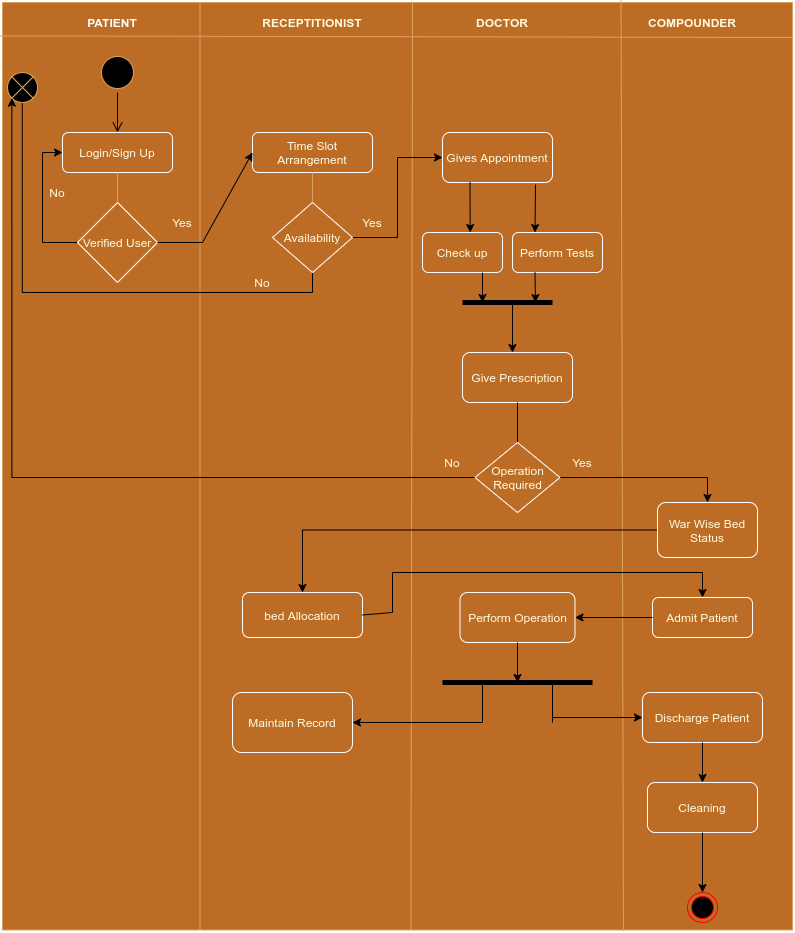

The diagram above was exported from draw.io. Its source (the exported page's mxGraphModel, read from the mxfile embedded in the PNG):
<mxGraphModel dx="868" dy="498" grid="1" gridSize="10" guides="1" tooltips="1" connect="1" arrows="1" fold="1" page="1" pageScale="1" pageWidth="850" pageHeight="1100" background="#283618" math="0" shadow="0">
  <root>
    <mxCell id="0" />
    <mxCell id="1" parent="0" />
    <mxCell id="pBCz-XJeSE0W6Bzr7abn-1" value="" style="rounded=0;whiteSpace=wrap;html=1;rotation=90;fillColor=#BC6C25;strokeColor=#DDA15E;fontColor=#FEFAE0;" parent="1" vertex="1">
      <mxGeometry x="-48.75" y="88.75" width="927.5" height="790" as="geometry" />
    </mxCell>
    <mxCell id="pBCz-XJeSE0W6Bzr7abn-2" value="" style="endArrow=none;html=1;entryX=0;entryY=0.75;entryDx=0;entryDy=0;exitX=1;exitY=0.75;exitDx=0;exitDy=0;strokeColor=#DDA15E;fontColor=#FEFAE0;labelBackgroundColor=#283618;" parent="1" source="pBCz-XJeSE0W6Bzr7abn-1" target="pBCz-XJeSE0W6Bzr7abn-1" edge="1">
      <mxGeometry width="50" height="50" relative="1" as="geometry">
        <mxPoint x="400" y="610" as="sourcePoint" />
        <mxPoint x="450" y="560" as="targetPoint" />
      </mxGeometry>
    </mxCell>
    <mxCell id="pBCz-XJeSE0W6Bzr7abn-3" value="" style="endArrow=none;html=1;entryX=0;entryY=0.481;entryDx=0;entryDy=0;exitX=1;exitY=0.483;exitDx=0;exitDy=0;entryPerimeter=0;exitPerimeter=0;strokeColor=#DDA15E;fontColor=#FEFAE0;labelBackgroundColor=#283618;" parent="1" source="pBCz-XJeSE0W6Bzr7abn-1" target="pBCz-XJeSE0W6Bzr7abn-1" edge="1">
      <mxGeometry width="50" height="50" relative="1" as="geometry">
        <mxPoint x="400" y="250" as="sourcePoint" />
        <mxPoint x="450" y="200" as="targetPoint" />
      </mxGeometry>
    </mxCell>
    <mxCell id="pBCz-XJeSE0W6Bzr7abn-4" value="" style="endArrow=none;html=1;entryX=-0.002;entryY=0.217;entryDx=0;entryDy=0;exitX=1.001;exitY=0.214;exitDx=0;exitDy=0;entryPerimeter=0;exitPerimeter=0;strokeColor=#DDA15E;fontColor=#FEFAE0;labelBackgroundColor=#283618;" parent="1" source="pBCz-XJeSE0W6Bzr7abn-1" target="pBCz-XJeSE0W6Bzr7abn-1" edge="1">
      <mxGeometry width="50" height="50" relative="1" as="geometry">
        <mxPoint x="400" y="110" as="sourcePoint" />
        <mxPoint x="450" y="60" as="targetPoint" />
      </mxGeometry>
    </mxCell>
    <mxCell id="pBCz-XJeSE0W6Bzr7abn-5" value="" style="endArrow=none;html=1;exitX=0.036;exitY=1.003;exitDx=0;exitDy=0;exitPerimeter=0;strokeColor=#DDA15E;fontColor=#FEFAE0;labelBackgroundColor=#283618;" parent="1" source="pBCz-XJeSE0W6Bzr7abn-1" edge="1">
      <mxGeometry width="50" height="50" relative="1" as="geometry">
        <mxPoint x="400" y="80" as="sourcePoint" />
        <mxPoint x="810" y="55" as="targetPoint" />
      </mxGeometry>
    </mxCell>
    <mxCell id="pBCz-XJeSE0W6Bzr7abn-6" value="PATIENT" style="text;html=1;strokeColor=none;fillColor=none;align=center;verticalAlign=middle;whiteSpace=wrap;rounded=0;fontStyle=1;fontColor=#FFFFFF;" parent="1" vertex="1">
      <mxGeometry x="110" y="30" width="40" height="20" as="geometry" />
    </mxCell>
    <mxCell id="pBCz-XJeSE0W6Bzr7abn-7" value="RECEPTITIONIST" style="text;html=1;strokeColor=none;fillColor=none;align=center;verticalAlign=middle;whiteSpace=wrap;rounded=0;fontColor=#FEFAE0;fontStyle=1" parent="1" vertex="1">
      <mxGeometry x="310" y="30" width="40" height="20" as="geometry" />
    </mxCell>
    <mxCell id="pBCz-XJeSE0W6Bzr7abn-8" value="DOCTOR" style="text;html=1;strokeColor=none;fillColor=none;align=center;verticalAlign=middle;whiteSpace=wrap;rounded=0;fontColor=#FEFAE0;fontStyle=1" parent="1" vertex="1">
      <mxGeometry x="500" y="30" width="40" height="20" as="geometry" />
    </mxCell>
    <mxCell id="pBCz-XJeSE0W6Bzr7abn-9" value="COMPOUNDER" style="text;html=1;strokeColor=none;fillColor=none;align=center;verticalAlign=middle;whiteSpace=wrap;rounded=0;fontColor=#FEFAE0;fontStyle=1" parent="1" vertex="1">
      <mxGeometry x="690" y="30" width="40" height="20" as="geometry" />
    </mxCell>
    <mxCell id="pBCz-XJeSE0W6Bzr7abn-12" value="" style="ellipse;html=1;shape=startState;strokeColor=#DDA15E;fontColor=#FEFAE0;fillColor=#000000;" parent="1" vertex="1">
      <mxGeometry x="115" y="70" width="40" height="40" as="geometry" />
    </mxCell>
    <mxCell id="pBCz-XJeSE0W6Bzr7abn-13" value="" style="edgeStyle=orthogonalEdgeStyle;html=1;verticalAlign=bottom;endArrow=open;endSize=8;fontColor=#FEFAE0;labelBackgroundColor=#283618;" parent="1" source="pBCz-XJeSE0W6Bzr7abn-12" edge="1">
      <mxGeometry relative="1" as="geometry">
        <mxPoint x="135" y="150" as="targetPoint" />
      </mxGeometry>
    </mxCell>
    <mxCell id="pBCz-XJeSE0W6Bzr7abn-14" value="Login/Sign Up" style="rounded=1;whiteSpace=wrap;html=1;fillColor=#BC6C25;fontColor=#FEFAE0;strokeColor=#FFFFFF;" parent="1" vertex="1">
      <mxGeometry x="80" y="150" width="110" height="40" as="geometry" />
    </mxCell>
    <mxCell id="pBCz-XJeSE0W6Bzr7abn-15" value="" style="endArrow=none;html=1;entryX=0.5;entryY=1;entryDx=0;entryDy=0;strokeColor=#DDA15E;fontColor=#FEFAE0;labelBackgroundColor=#283618;" parent="1" target="pBCz-XJeSE0W6Bzr7abn-14" edge="1">
      <mxGeometry width="50" height="50" relative="1" as="geometry">
        <mxPoint x="135" y="240" as="sourcePoint" />
        <mxPoint x="450" y="210" as="targetPoint" />
      </mxGeometry>
    </mxCell>
    <mxCell id="pBCz-XJeSE0W6Bzr7abn-20" style="edgeStyle=orthogonalEdgeStyle;rounded=0;orthogonalLoop=1;jettySize=auto;html=1;exitX=0;exitY=0.5;exitDx=0;exitDy=0;entryX=0;entryY=0.5;entryDx=0;entryDy=0;fontColor=#FEFAE0;labelBackgroundColor=#283618;" parent="1" source="pBCz-XJeSE0W6Bzr7abn-17" target="pBCz-XJeSE0W6Bzr7abn-14" edge="1">
      <mxGeometry relative="1" as="geometry" />
    </mxCell>
    <mxCell id="pBCz-XJeSE0W6Bzr7abn-17" value="Verified User" style="rhombus;whiteSpace=wrap;html=1;fillColor=#BC6C25;fontColor=#FEFAE0;strokeColor=#FFFFFF;" parent="1" vertex="1">
      <mxGeometry x="95" y="220" width="80" height="80" as="geometry" />
    </mxCell>
    <mxCell id="pBCz-XJeSE0W6Bzr7abn-21" value="Yes" style="text;html=1;strokeColor=none;fillColor=none;align=center;verticalAlign=middle;whiteSpace=wrap;rounded=0;fontColor=#FEFAE0;" parent="1" vertex="1">
      <mxGeometry x="180" y="230" width="40" height="20" as="geometry" />
    </mxCell>
    <mxCell id="pBCz-XJeSE0W6Bzr7abn-22" value="No" style="text;html=1;strokeColor=none;fillColor=none;align=center;verticalAlign=middle;whiteSpace=wrap;rounded=0;fontColor=#FEFAE0;" parent="1" vertex="1">
      <mxGeometry x="55" y="200" width="40" height="20" as="geometry" />
    </mxCell>
    <mxCell id="pBCz-XJeSE0W6Bzr7abn-23" value="Gives Appointment" style="rounded=1;whiteSpace=wrap;html=1;fillColor=#BC6C25;fontColor=#FEFAE0;strokeColor=#FFFFFF;" parent="1" vertex="1">
      <mxGeometry x="460" y="150" width="110" height="50" as="geometry" />
    </mxCell>
    <mxCell id="pBCz-XJeSE0W6Bzr7abn-24" value="Time Slot Arrangement" style="rounded=1;whiteSpace=wrap;html=1;fillColor=#BC6C25;fontColor=#FEFAE0;strokeColor=#FFFFFF;" parent="1" vertex="1">
      <mxGeometry x="270" y="150" width="120" height="40" as="geometry" />
    </mxCell>
    <mxCell id="pBCz-XJeSE0W6Bzr7abn-30" value="" style="endArrow=none;html=1;exitX=1;exitY=0.5;exitDx=0;exitDy=0;fontColor=#FEFAE0;labelBackgroundColor=#283618;" parent="1" source="pBCz-XJeSE0W6Bzr7abn-17" edge="1">
      <mxGeometry width="50" height="50" relative="1" as="geometry">
        <mxPoint x="400" y="350" as="sourcePoint" />
        <mxPoint x="220" y="260" as="targetPoint" />
      </mxGeometry>
    </mxCell>
    <mxCell id="pBCz-XJeSE0W6Bzr7abn-32" value="" style="endArrow=classic;html=1;entryX=0;entryY=0.5;entryDx=0;entryDy=0;fontColor=#FEFAE0;labelBackgroundColor=#283618;" parent="1" target="pBCz-XJeSE0W6Bzr7abn-24" edge="1">
      <mxGeometry width="50" height="50" relative="1" as="geometry">
        <mxPoint x="220" y="260" as="sourcePoint" />
        <mxPoint x="450" y="210" as="targetPoint" />
      </mxGeometry>
    </mxCell>
    <mxCell id="pBCz-XJeSE0W6Bzr7abn-33" value="" style="endArrow=none;html=1;entryX=0.5;entryY=1;entryDx=0;entryDy=0;strokeColor=#DDA15E;fontColor=#FEFAE0;labelBackgroundColor=#283618;" parent="1" source="pBCz-XJeSE0W6Bzr7abn-34" target="pBCz-XJeSE0W6Bzr7abn-24" edge="1">
      <mxGeometry width="50" height="50" relative="1" as="geometry">
        <mxPoint x="400" y="260" as="sourcePoint" />
        <mxPoint x="450" y="210" as="targetPoint" />
      </mxGeometry>
    </mxCell>
    <mxCell id="pBCz-XJeSE0W6Bzr7abn-35" style="edgeStyle=orthogonalEdgeStyle;rounded=0;orthogonalLoop=1;jettySize=auto;html=1;exitX=1;exitY=0.5;exitDx=0;exitDy=0;entryX=0;entryY=0.5;entryDx=0;entryDy=0;fontColor=#FEFAE0;labelBackgroundColor=#283618;" parent="1" source="pBCz-XJeSE0W6Bzr7abn-34" target="pBCz-XJeSE0W6Bzr7abn-23" edge="1">
      <mxGeometry relative="1" as="geometry" />
    </mxCell>
    <mxCell id="pBCz-XJeSE0W6Bzr7abn-38" style="edgeStyle=orthogonalEdgeStyle;rounded=0;orthogonalLoop=1;jettySize=auto;html=1;entryX=0.095;entryY=0.975;entryDx=0;entryDy=0;entryPerimeter=0;fontColor=#FEFAE0;labelBackgroundColor=#283618;" parent="1" source="pBCz-XJeSE0W6Bzr7abn-34" target="pBCz-XJeSE0W6Bzr7abn-1" edge="1">
      <mxGeometry relative="1" as="geometry" />
    </mxCell>
    <mxCell id="pBCz-XJeSE0W6Bzr7abn-34" value="Availability" style="rhombus;whiteSpace=wrap;html=1;fillColor=#BC6C25;fontColor=#FEFAE0;strokeColor=#FFFFFF;" parent="1" vertex="1">
      <mxGeometry x="290" y="220" width="80" height="70" as="geometry" />
    </mxCell>
    <mxCell id="pBCz-XJeSE0W6Bzr7abn-36" value="Yes" style="text;html=1;strokeColor=none;fillColor=none;align=center;verticalAlign=middle;whiteSpace=wrap;rounded=0;fontColor=#FEFAE0;" parent="1" vertex="1">
      <mxGeometry x="370" y="230" width="40" height="20" as="geometry" />
    </mxCell>
    <mxCell id="pBCz-XJeSE0W6Bzr7abn-37" value="" style="verticalLabelPosition=bottom;verticalAlign=top;html=1;shape=mxgraph.flowchart.or;strokeColor=#DDA15E;fontColor=#FEFAE0;fillColor=#000000;" parent="1" vertex="1">
      <mxGeometry x="25" y="90" width="30" height="30" as="geometry" />
    </mxCell>
    <mxCell id="pBCz-XJeSE0W6Bzr7abn-40" value="No" style="text;html=1;strokeColor=none;fillColor=none;align=center;verticalAlign=middle;whiteSpace=wrap;rounded=0;fontColor=#FEFAE0;" parent="1" vertex="1">
      <mxGeometry x="260" y="290" width="40" height="20" as="geometry" />
    </mxCell>
    <mxCell id="pBCz-XJeSE0W6Bzr7abn-41" value="" style="endArrow=classic;html=1;exitX=0.25;exitY=1;exitDx=0;exitDy=0;entryX=0.596;entryY=0;entryDx=0;entryDy=0;entryPerimeter=0;fontColor=#FEFAE0;labelBackgroundColor=#283618;" parent="1" source="pBCz-XJeSE0W6Bzr7abn-23" target="pBCz-XJeSE0W6Bzr7abn-43" edge="1">
      <mxGeometry width="50" height="50" relative="1" as="geometry">
        <mxPoint x="400" y="260" as="sourcePoint" />
        <mxPoint x="450" y="210" as="targetPoint" />
      </mxGeometry>
    </mxCell>
    <mxCell id="pBCz-XJeSE0W6Bzr7abn-42" value="" style="endArrow=classic;html=1;entryX=0.25;entryY=0;entryDx=0;entryDy=0;fontColor=#FEFAE0;labelBackgroundColor=#283618;" parent="1" target="pBCz-XJeSE0W6Bzr7abn-44" edge="1">
      <mxGeometry width="50" height="50" relative="1" as="geometry">
        <mxPoint x="553" y="202" as="sourcePoint" />
        <mxPoint x="550" y="250" as="targetPoint" />
      </mxGeometry>
    </mxCell>
    <mxCell id="pBCz-XJeSE0W6Bzr7abn-43" value="Check up" style="rounded=1;whiteSpace=wrap;html=1;fillColor=#BC6C25;fontColor=#FEFAE0;strokeColor=#FFFFFF;" parent="1" vertex="1">
      <mxGeometry x="440" y="250" width="80" height="40" as="geometry" />
    </mxCell>
    <mxCell id="pBCz-XJeSE0W6Bzr7abn-44" value="Perform Tests" style="rounded=1;whiteSpace=wrap;html=1;fillColor=#BC6C25;fontColor=#FEFAE0;strokeColor=#FFFFFF;" parent="1" vertex="1">
      <mxGeometry x="530" y="250" width="90" height="40" as="geometry" />
    </mxCell>
    <mxCell id="pBCz-XJeSE0W6Bzr7abn-47" value="" style="endArrow=none;html=1;strokeWidth=5;fontColor=#FEFAE0;labelBackgroundColor=#283618;" parent="1" edge="1">
      <mxGeometry width="50" height="50" relative="1" as="geometry">
        <mxPoint x="480" y="320" as="sourcePoint" />
        <mxPoint x="570" y="320" as="targetPoint" />
        <Array as="points">
          <mxPoint x="520" y="320" />
        </Array>
      </mxGeometry>
    </mxCell>
    <mxCell id="pBCz-XJeSE0W6Bzr7abn-48" value="" style="endArrow=classic;html=1;strokeWidth=1;exitX=0.75;exitY=1;exitDx=0;exitDy=0;fontColor=#FEFAE0;labelBackgroundColor=#283618;" parent="1" source="pBCz-XJeSE0W6Bzr7abn-43" edge="1">
      <mxGeometry width="50" height="50" relative="1" as="geometry">
        <mxPoint x="400" y="350" as="sourcePoint" />
        <mxPoint x="500" y="320" as="targetPoint" />
      </mxGeometry>
    </mxCell>
    <mxCell id="pBCz-XJeSE0W6Bzr7abn-50" value="" style="endArrow=classic;html=1;strokeWidth=1;exitX=0.25;exitY=1;exitDx=0;exitDy=0;fontColor=#FEFAE0;labelBackgroundColor=#283618;" parent="1" source="pBCz-XJeSE0W6Bzr7abn-44" edge="1">
      <mxGeometry width="50" height="50" relative="1" as="geometry">
        <mxPoint x="400" y="350" as="sourcePoint" />
        <mxPoint x="553" y="320" as="targetPoint" />
      </mxGeometry>
    </mxCell>
    <mxCell id="pBCz-XJeSE0W6Bzr7abn-51" value="" style="endArrow=classic;html=1;strokeWidth=1;fontColor=#FEFAE0;labelBackgroundColor=#283618;" parent="1" edge="1">
      <mxGeometry width="50" height="50" relative="1" as="geometry">
        <mxPoint x="530" y="320" as="sourcePoint" />
        <mxPoint x="530" y="370" as="targetPoint" />
      </mxGeometry>
    </mxCell>
    <mxCell id="pBCz-XJeSE0W6Bzr7abn-52" value="Give Prescription" style="rounded=1;whiteSpace=wrap;html=1;fillColor=#BC6C25;fontColor=#FEFAE0;strokeColor=#FFFFFF;" parent="1" vertex="1">
      <mxGeometry x="480" y="370" width="110" height="50" as="geometry" />
    </mxCell>
    <mxCell id="pBCz-XJeSE0W6Bzr7abn-55" value="" style="endArrow=none;html=1;strokeWidth=1;entryX=0.5;entryY=1;entryDx=0;entryDy=0;fontColor=#FEFAE0;labelBackgroundColor=#283618;" parent="1" source="pBCz-XJeSE0W6Bzr7abn-56" target="pBCz-XJeSE0W6Bzr7abn-52" edge="1">
      <mxGeometry width="50" height="50" relative="1" as="geometry">
        <mxPoint x="400" y="350" as="sourcePoint" />
        <mxPoint x="450" y="300" as="targetPoint" />
      </mxGeometry>
    </mxCell>
    <mxCell id="pBCz-XJeSE0W6Bzr7abn-57" style="edgeStyle=orthogonalEdgeStyle;rounded=0;orthogonalLoop=1;jettySize=auto;html=1;entryX=0.145;entryY=0.855;entryDx=0;entryDy=0;entryPerimeter=0;strokeWidth=1;fontColor=#FEFAE0;labelBackgroundColor=#283618;" parent="1" source="pBCz-XJeSE0W6Bzr7abn-56" target="pBCz-XJeSE0W6Bzr7abn-37" edge="1">
      <mxGeometry relative="1" as="geometry" />
    </mxCell>
    <mxCell id="pBCz-XJeSE0W6Bzr7abn-76" style="edgeStyle=orthogonalEdgeStyle;rounded=0;orthogonalLoop=1;jettySize=auto;html=1;entryX=0.5;entryY=0;entryDx=0;entryDy=0;strokeWidth=1;fontColor=#FEFAE0;labelBackgroundColor=#283618;" parent="1" source="pBCz-XJeSE0W6Bzr7abn-56" target="pBCz-XJeSE0W6Bzr7abn-72" edge="1">
      <mxGeometry relative="1" as="geometry" />
    </mxCell>
    <mxCell id="pBCz-XJeSE0W6Bzr7abn-56" value="Operation&lt;br&gt;Required" style="rhombus;whiteSpace=wrap;html=1;fillColor=#BC6C25;fontColor=#FEFAE0;strokeColor=#FFFFFF;" parent="1" vertex="1">
      <mxGeometry x="492.5" y="460" width="85" height="70" as="geometry" />
    </mxCell>
    <mxCell id="pBCz-XJeSE0W6Bzr7abn-58" value="No" style="text;html=1;strokeColor=none;fillColor=none;align=center;verticalAlign=middle;whiteSpace=wrap;rounded=0;fontColor=#FEFAE0;" parent="1" vertex="1">
      <mxGeometry x="450" y="470" width="40" height="20" as="geometry" />
    </mxCell>
    <mxCell id="pBCz-XJeSE0W6Bzr7abn-59" value="Perform Operation" style="rounded=1;whiteSpace=wrap;html=1;fillColor=#BC6C25;fontColor=#FEFAE0;strokeColor=#FFFFFF;" parent="1" vertex="1">
      <mxGeometry x="477.5" y="610" width="115" height="50" as="geometry" />
    </mxCell>
    <mxCell id="pBCz-XJeSE0W6Bzr7abn-61" value="Yes" style="text;html=1;strokeColor=none;fillColor=none;align=center;verticalAlign=middle;whiteSpace=wrap;rounded=0;fontColor=#FEFAE0;" parent="1" vertex="1">
      <mxGeometry x="580" y="470" width="40" height="20" as="geometry" />
    </mxCell>
    <mxCell id="pBCz-XJeSE0W6Bzr7abn-62" value="Admit Patient" style="rounded=1;whiteSpace=wrap;html=1;fillColor=#BC6C25;fontColor=#FEFAE0;strokeColor=#FFFFFF;" parent="1" vertex="1">
      <mxGeometry x="670" y="615" width="100" height="40" as="geometry" />
    </mxCell>
    <mxCell id="pBCz-XJeSE0W6Bzr7abn-68" value="Discharge Patient" style="rounded=1;whiteSpace=wrap;html=1;fillColor=#BC6C25;fontColor=#FEFAE0;strokeColor=#FFFFFF;" parent="1" vertex="1">
      <mxGeometry x="660" y="710" width="120" height="50" as="geometry" />
    </mxCell>
    <mxCell id="pBCz-XJeSE0W6Bzr7abn-71" value="bed Allocation" style="rounded=1;whiteSpace=wrap;html=1;fillColor=#BC6C25;fontColor=#FEFAE0;strokeColor=#FFFFFF;" parent="1" vertex="1">
      <mxGeometry x="260" y="610" width="120" height="45" as="geometry" />
    </mxCell>
    <mxCell id="pBCz-XJeSE0W6Bzr7abn-75" style="edgeStyle=orthogonalEdgeStyle;rounded=0;orthogonalLoop=1;jettySize=auto;html=1;entryX=0.5;entryY=0;entryDx=0;entryDy=0;strokeWidth=1;fontColor=#FEFAE0;labelBackgroundColor=#283618;" parent="1" source="pBCz-XJeSE0W6Bzr7abn-72" target="pBCz-XJeSE0W6Bzr7abn-71" edge="1">
      <mxGeometry relative="1" as="geometry" />
    </mxCell>
    <mxCell id="pBCz-XJeSE0W6Bzr7abn-72" value="War Wise Bed Status" style="rounded=1;whiteSpace=wrap;html=1;fillColor=#BC6C25;fontColor=#FEFAE0;strokeColor=#FFFFFF;" parent="1" vertex="1">
      <mxGeometry x="675" y="520" width="100" height="55" as="geometry" />
    </mxCell>
    <mxCell id="pBCz-XJeSE0W6Bzr7abn-78" value="" style="endArrow=none;html=1;strokeWidth=5;fontColor=#FEFAE0;labelBackgroundColor=#283618;" parent="1" edge="1">
      <mxGeometry width="50" height="50" relative="1" as="geometry">
        <mxPoint x="460" y="700" as="sourcePoint" />
        <mxPoint x="610" y="700" as="targetPoint" />
        <Array as="points">
          <mxPoint x="540" y="700" />
          <mxPoint x="570" y="700" />
        </Array>
      </mxGeometry>
    </mxCell>
    <mxCell id="pBCz-XJeSE0W6Bzr7abn-79" value="Maintain Record" style="rounded=1;whiteSpace=wrap;html=1;fillColor=#BC6C25;fontColor=#FEFAE0;strokeColor=#FFFFFF;" parent="1" vertex="1">
      <mxGeometry x="250" y="710" width="120" height="60" as="geometry" />
    </mxCell>
    <mxCell id="pBCz-XJeSE0W6Bzr7abn-80" value="" style="endArrow=classic;html=1;strokeWidth=1;exitX=0.5;exitY=1;exitDx=0;exitDy=0;fontColor=#FEFAE0;labelBackgroundColor=#283618;" parent="1" source="pBCz-XJeSE0W6Bzr7abn-59" edge="1">
      <mxGeometry width="50" height="50" relative="1" as="geometry">
        <mxPoint x="400" y="560" as="sourcePoint" />
        <mxPoint x="535" y="700" as="targetPoint" />
      </mxGeometry>
    </mxCell>
    <mxCell id="pBCz-XJeSE0W6Bzr7abn-82" value="" style="endArrow=none;html=1;strokeWidth=1;fontColor=#FEFAE0;labelBackgroundColor=#283618;" parent="1" edge="1">
      <mxGeometry width="50" height="50" relative="1" as="geometry">
        <mxPoint x="500" y="740" as="sourcePoint" />
        <mxPoint x="500" y="700" as="targetPoint" />
      </mxGeometry>
    </mxCell>
    <mxCell id="pBCz-XJeSE0W6Bzr7abn-83" value="" style="endArrow=classic;html=1;strokeWidth=1;entryX=1;entryY=0.5;entryDx=0;entryDy=0;fontColor=#FEFAE0;labelBackgroundColor=#283618;" parent="1" target="pBCz-XJeSE0W6Bzr7abn-79" edge="1">
      <mxGeometry width="50" height="50" relative="1" as="geometry">
        <mxPoint x="500" y="740" as="sourcePoint" />
        <mxPoint x="450" y="710" as="targetPoint" />
      </mxGeometry>
    </mxCell>
    <mxCell id="pBCz-XJeSE0W6Bzr7abn-84" value="" style="endArrow=none;html=1;strokeWidth=1;fontColor=#FEFAE0;labelBackgroundColor=#283618;" parent="1" edge="1">
      <mxGeometry width="50" height="50" relative="1" as="geometry">
        <mxPoint x="570" y="740" as="sourcePoint" />
        <mxPoint x="570" y="700" as="targetPoint" />
      </mxGeometry>
    </mxCell>
    <mxCell id="pBCz-XJeSE0W6Bzr7abn-85" value="" style="endArrow=classic;html=1;strokeWidth=1;entryX=0;entryY=0.5;entryDx=0;entryDy=0;fontColor=#FEFAE0;labelBackgroundColor=#283618;" parent="1" target="pBCz-XJeSE0W6Bzr7abn-68" edge="1">
      <mxGeometry width="50" height="50" relative="1" as="geometry">
        <mxPoint x="570" y="735" as="sourcePoint" />
        <mxPoint x="450" y="800" as="targetPoint" />
      </mxGeometry>
    </mxCell>
    <mxCell id="pBCz-XJeSE0W6Bzr7abn-86" value="Cleaning" style="rounded=1;whiteSpace=wrap;html=1;fillColor=#BC6C25;fontColor=#FEFAE0;strokeColor=#FFFFFF;" parent="1" vertex="1">
      <mxGeometry x="665" y="800" width="110" height="50" as="geometry" />
    </mxCell>
    <mxCell id="pBCz-XJeSE0W6Bzr7abn-88" value="" style="endArrow=classic;html=1;strokeWidth=1;exitX=0.5;exitY=1;exitDx=0;exitDy=0;entryX=0.5;entryY=0;entryDx=0;entryDy=0;fontColor=#FEFAE0;labelBackgroundColor=#283618;" parent="1" source="pBCz-XJeSE0W6Bzr7abn-68" target="pBCz-XJeSE0W6Bzr7abn-86" edge="1">
      <mxGeometry width="50" height="50" relative="1" as="geometry">
        <mxPoint x="400" y="850" as="sourcePoint" />
        <mxPoint x="450" y="800" as="targetPoint" />
      </mxGeometry>
    </mxCell>
    <mxCell id="pBCz-XJeSE0W6Bzr7abn-91" value="" style="endArrow=none;html=1;strokeWidth=1;fontColor=#FEFAE0;labelBackgroundColor=#283618;" parent="1" edge="1">
      <mxGeometry width="50" height="50" relative="1" as="geometry">
        <mxPoint x="410" y="630" as="sourcePoint" />
        <mxPoint x="410" y="590" as="targetPoint" />
      </mxGeometry>
    </mxCell>
    <mxCell id="pBCz-XJeSE0W6Bzr7abn-93" value="" style="endArrow=none;html=1;strokeWidth=1;fontColor=#FEFAE0;labelBackgroundColor=#283618;" parent="1" edge="1">
      <mxGeometry width="50" height="50" relative="1" as="geometry">
        <mxPoint x="410" y="590" as="sourcePoint" />
        <mxPoint x="720" y="590" as="targetPoint" />
      </mxGeometry>
    </mxCell>
    <mxCell id="pBCz-XJeSE0W6Bzr7abn-94" value="" style="endArrow=classic;html=1;strokeWidth=1;fontColor=#FEFAE0;labelBackgroundColor=#283618;" parent="1" target="pBCz-XJeSE0W6Bzr7abn-62" edge="1">
      <mxGeometry width="50" height="50" relative="1" as="geometry">
        <mxPoint x="720" y="590" as="sourcePoint" />
        <mxPoint x="450" y="460" as="targetPoint" />
      </mxGeometry>
    </mxCell>
    <mxCell id="pBCz-XJeSE0W6Bzr7abn-96" value="" style="endArrow=classic;html=1;strokeWidth=1;exitX=0;exitY=0.5;exitDx=0;exitDy=0;entryX=1;entryY=0.5;entryDx=0;entryDy=0;fontColor=#FEFAE0;labelBackgroundColor=#283618;" parent="1" source="pBCz-XJeSE0W6Bzr7abn-62" target="pBCz-XJeSE0W6Bzr7abn-59" edge="1">
      <mxGeometry width="50" height="50" relative="1" as="geometry">
        <mxPoint x="400" y="600" as="sourcePoint" />
        <mxPoint x="450" y="550" as="targetPoint" />
      </mxGeometry>
    </mxCell>
    <mxCell id="pBCz-XJeSE0W6Bzr7abn-98" value="" style="endArrow=classic;html=1;strokeWidth=1;exitX=0.5;exitY=1;exitDx=0;exitDy=0;fontColor=#FEFAE0;labelBackgroundColor=#283618;" parent="1" source="pBCz-XJeSE0W6Bzr7abn-86" target="pBCz-XJeSE0W6Bzr7abn-99" edge="1">
      <mxGeometry width="50" height="50" relative="1" as="geometry">
        <mxPoint x="400" y="960" as="sourcePoint" />
        <mxPoint x="720" y="990" as="targetPoint" />
      </mxGeometry>
    </mxCell>
    <mxCell id="pBCz-XJeSE0W6Bzr7abn-99" value="" style="ellipse;html=1;shape=endState;fontColor=#FEFAE0;fillColor=#000000;strokeColor=#FF0000;" parent="1" vertex="1">
      <mxGeometry x="705" y="910" width="30" height="30" as="geometry" />
    </mxCell>
    <mxCell id="pBCz-XJeSE0W6Bzr7abn-101" value="" style="endArrow=none;html=1;strokeWidth=1;exitX=1;exitY=0.5;exitDx=0;exitDy=0;fontColor=#FEFAE0;labelBackgroundColor=#283618;" parent="1" source="pBCz-XJeSE0W6Bzr7abn-71" edge="1">
      <mxGeometry width="50" height="50" relative="1" as="geometry">
        <mxPoint x="400" y="600" as="sourcePoint" />
        <mxPoint x="410" y="630" as="targetPoint" />
      </mxGeometry>
    </mxCell>
  </root>
</mxGraphModel>